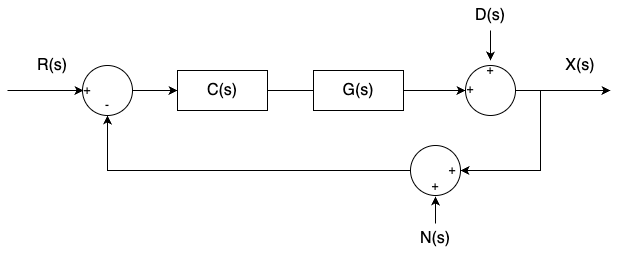

The diagram above was exported from draw.io. Its source (the exported page's mxGraphModel, read from the mxfile embedded in the PNG):
<mxGraphModel dx="292" dy="461" grid="1" gridSize="10" guides="1" tooltips="1" connect="1" arrows="1" fold="1" page="1" pageScale="1" pageWidth="1169" pageHeight="827" math="1" shadow="0">
  <root>
    <mxCell id="0" />
    <mxCell id="1" parent="0" />
    <mxCell id="2" style="edgeStyle=orthogonalEdgeStyle;html=1;fontSize=16;rounded=0;entryX=1;entryY=0.5;entryDx=0;entryDy=0;" parent="1" target="28" edge="1">
      <mxGeometry relative="1" as="geometry">
        <Array as="points">
          <mxPoint x="643" y="350" />
          <mxPoint x="563" y="350" />
        </Array>
        <mxPoint x="643" y="270" as="sourcePoint" />
        <mxPoint x="303" y="330" as="targetPoint" />
      </mxGeometry>
    </mxCell>
    <mxCell id="4" style="edgeStyle=orthogonalEdgeStyle;rounded=0;html=1;exitX=1;exitY=0.5;exitDx=0;exitDy=0;fontSize=16;" parent="1" edge="1">
      <mxGeometry relative="1" as="geometry">
        <mxPoint x="713" y="270" as="targetPoint" />
        <mxPoint x="613.0000000000001" y="269.9999999999999" as="sourcePoint" />
      </mxGeometry>
    </mxCell>
    <mxCell id="7" value="C(s)" style="rounded=0;whiteSpace=wrap;html=1;fontSize=16;" parent="1" vertex="1">
      <mxGeometry x="280" y="250" width="90" height="40" as="geometry" />
    </mxCell>
    <mxCell id="8" value="" style="edgeStyle=none;html=1;endArrow=none;entryX=0;entryY=0.5;entryDx=0;entryDy=0;" parent="1" source="7" target="26" edge="1">
      <mxGeometry relative="1" as="geometry">
        <mxPoint x="370" y="270" as="sourcePoint" />
        <mxPoint x="430" y="270" as="targetPoint" />
      </mxGeometry>
    </mxCell>
    <mxCell id="10" value="" style="edgeStyle=none;html=1;entryX=0.5;entryY=0;entryDx=0;entryDy=0;" parent="1" source="11" target="15" edge="1">
      <mxGeometry relative="1" as="geometry" />
    </mxCell>
    <mxCell id="11" value="&lt;font style=&quot;font-size: 16px;&quot;&gt;D(s)&lt;/font&gt;" style="text;html=1;strokeColor=none;fillColor=none;align=center;verticalAlign=middle;whiteSpace=wrap;rounded=0;" parent="1" vertex="1">
      <mxGeometry x="563" y="180" width="60" height="30" as="geometry" />
    </mxCell>
    <mxCell id="17" value="" style="edgeStyle=none;html=1;fontSize=16;" parent="1" source="18" target="7" edge="1">
      <mxGeometry relative="1" as="geometry" />
    </mxCell>
    <mxCell id="18" value="&lt;div style=&quot;text-align: left;&quot;&gt;&lt;br&gt;&lt;/div&gt;" style="ellipse;whiteSpace=wrap;html=1;aspect=fixed;container=0;" parent="1" vertex="1">
      <mxGeometry x="185" y="245" width="50" height="50" as="geometry" />
    </mxCell>
    <mxCell id="19" value="+" style="text;html=1;strokeColor=none;fillColor=none;align=center;verticalAlign=middle;whiteSpace=wrap;rounded=0;container=0;" parent="1" vertex="1">
      <mxGeometry x="180" y="260" width="20" height="20" as="geometry" />
    </mxCell>
    <mxCell id="20" value="-" style="text;html=1;strokeColor=none;fillColor=none;align=center;verticalAlign=middle;whiteSpace=wrap;rounded=0;container=0;" parent="1" vertex="1">
      <mxGeometry x="200" y="275" width="20" height="20" as="geometry" />
    </mxCell>
    <mxCell id="21" style="edgeStyle=orthogonalEdgeStyle;rounded=0;html=1;fontSize=16;" parent="1" edge="1">
      <mxGeometry relative="1" as="geometry">
        <mxPoint x="110" y="270" as="sourcePoint" />
        <mxPoint x="186.0000000000001" y="270" as="targetPoint" />
        <Array as="points">
          <mxPoint x="166" y="270" />
          <mxPoint x="166" y="270" />
        </Array>
      </mxGeometry>
    </mxCell>
    <mxCell id="22" value="&lt;font style=&quot;font-size: 16px;&quot;&gt;X(s)&lt;/font&gt;" style="text;html=1;strokeColor=none;fillColor=none;align=center;verticalAlign=middle;whiteSpace=wrap;rounded=0;" parent="1" vertex="1">
      <mxGeometry x="653" y="230" width="60" height="30" as="geometry" />
    </mxCell>
    <mxCell id="23" value="&lt;font style=&quot;font-size: 16px;&quot;&gt;R(s)&lt;/font&gt;" style="text;html=1;strokeColor=none;fillColor=none;align=center;verticalAlign=middle;whiteSpace=wrap;rounded=0;" parent="1" vertex="1">
      <mxGeometry x="125" y="230" width="60" height="30" as="geometry" />
    </mxCell>
    <mxCell id="27" style="edgeStyle=none;html=1;exitX=1;exitY=0.5;exitDx=0;exitDy=0;entryX=0;entryY=0.5;entryDx=0;entryDy=0;" parent="1" source="26" target="13" edge="1">
      <mxGeometry relative="1" as="geometry">
        <mxPoint x="600" y="270" as="targetPoint" />
      </mxGeometry>
    </mxCell>
    <mxCell id="26" value="G(s)" style="rounded=0;whiteSpace=wrap;html=1;fontSize=16;" parent="1" vertex="1">
      <mxGeometry x="416" y="250" width="90" height="40" as="geometry" />
    </mxCell>
    <mxCell id="13" value="&lt;div style=&quot;text-align: left;&quot;&gt;&lt;br&gt;&lt;/div&gt;" style="ellipse;whiteSpace=wrap;html=1;aspect=fixed;" parent="1" vertex="1">
      <mxGeometry x="568" y="245" width="50" height="50" as="geometry" />
    </mxCell>
    <mxCell id="15" value="+" style="text;html=1;strokeColor=none;fillColor=none;align=center;verticalAlign=middle;whiteSpace=wrap;rounded=0;" parent="1" vertex="1">
      <mxGeometry x="583" y="240" width="20" height="20" as="geometry" />
    </mxCell>
    <mxCell id="16" value="+" style="text;html=1;strokeColor=none;fillColor=none;align=center;verticalAlign=middle;whiteSpace=wrap;rounded=0;" parent="1" vertex="1">
      <mxGeometry x="563" y="259" width="20" height="20" as="geometry" />
    </mxCell>
    <mxCell id="29" style="edgeStyle=orthogonalEdgeStyle;html=1;exitX=0;exitY=0.5;exitDx=0;exitDy=0;rounded=0;entryX=0.5;entryY=1;entryDx=0;entryDy=0;" parent="1" source="28" target="18" edge="1">
      <mxGeometry relative="1" as="geometry">
        <mxPoint x="210" y="300" as="targetPoint" />
      </mxGeometry>
    </mxCell>
    <mxCell id="28" value="&lt;div style=&quot;text-align: left;&quot;&gt;&lt;br&gt;&lt;/div&gt;" style="ellipse;whiteSpace=wrap;html=1;aspect=fixed;" parent="1" vertex="1">
      <mxGeometry x="513" y="325" width="50" height="50" as="geometry" />
    </mxCell>
    <mxCell id="30" value="+" style="text;html=1;strokeColor=none;fillColor=none;align=center;verticalAlign=middle;whiteSpace=wrap;rounded=0;" parent="1" vertex="1">
      <mxGeometry x="528" y="356" width="20" height="20" as="geometry" />
    </mxCell>
    <mxCell id="31" value="+" style="text;html=1;strokeColor=none;fillColor=none;align=center;verticalAlign=middle;whiteSpace=wrap;rounded=0;" parent="1" vertex="1">
      <mxGeometry x="545" y="340" width="20" height="20" as="geometry" />
    </mxCell>
    <mxCell id="35" style="edgeStyle=none;html=1;entryX=0.5;entryY=1;entryDx=0;entryDy=0;" edge="1" parent="1" source="32" target="30">
      <mxGeometry relative="1" as="geometry" />
    </mxCell>
    <mxCell id="32" value="&lt;font style=&quot;font-size: 16px;&quot;&gt;N(s)&lt;/font&gt;" style="text;html=1;strokeColor=none;fillColor=none;align=center;verticalAlign=middle;whiteSpace=wrap;rounded=0;" vertex="1" parent="1">
      <mxGeometry x="508" y="403" width="60" height="30" as="geometry" />
    </mxCell>
  </root>
</mxGraphModel>